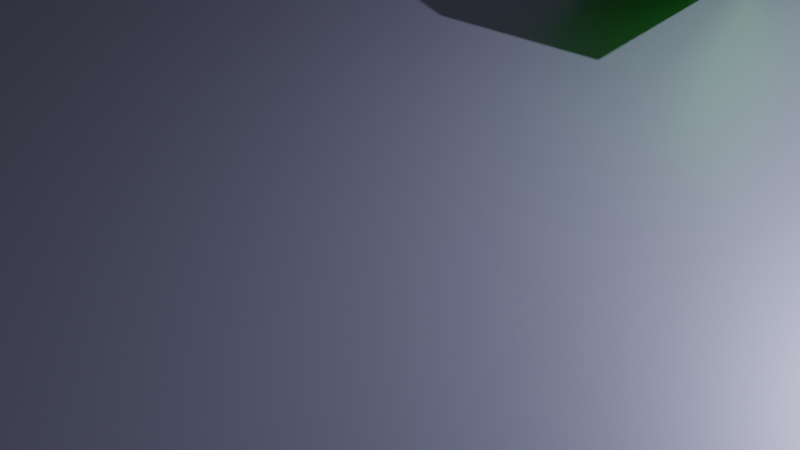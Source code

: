# Source: cube_falling.blend  (saved by Blender 4.1.24; exported with 4.5.12 LTS)
import bpy
from mathutils import Matrix  # noqa: F401  (used for matrix-valued properties, if any)

bpy.ops.wm.read_factory_settings(use_empty=True)
scene = bpy.context.scene
scene.name = 'Scene'

# ---- collections
col_collection = bpy.data.collections.new('Collection'); scene.collection.children.link(col_collection)

# ---- materials (node trees are filled in below, after node groups)
mat_material = bpy.data.materials.new('Material')
mat_material.alpha_threshold = 0.0
mat_material.use_transparent_shadow = False
mat_material.roughness = 0.5
mat_material.line_color = (0.0, 0.0, 0.0, 1.0)
mat_material_001 = bpy.data.materials.new('Material.001')
mat_material_001.use_transparent_shadow = False

# ---- material node trees
mat_material.use_nodes = True; mat_material.node_tree.nodes.clear()
_N = mat_material.node_tree.nodes; _L = mat_material.node_tree.links
n0 = _N.new('ShaderNodeOutputMaterial'); n0.name = 'Material Output'; n0.location = (300, 300)
n1 = _N.new('ShaderNodeBsdfPrincipled'); n1.name = 'Principled BSDF'; n1.location = (10, 300)
n1.inputs[0].default_value = (0.04322, 0.8003, 0.0, 1.0)
n1.inputs[3].default_value = 1.45
_L.new(n1.outputs[0], n0.inputs[0])
n0.is_active_output = True
mat_material_001.use_nodes = True; mat_material_001.node_tree.nodes.clear()
_N = mat_material_001.node_tree.nodes; _L = mat_material_001.node_tree.links
n0 = _N.new('ShaderNodeBsdfPrincipled'); n0.name = 'Principled BSDF'; n0.location = (10, 300)
n0.inputs[1].default_value = 0.2273
n0.inputs[3].default_value = 5.6
n0.inputs[19].default_value = 0.3682
n0.inputs[20].default_value = 0.1073
n0.inputs[22].default_value = (0.0001232, 0.0, 1.0, 1.0)
n1 = _N.new('ShaderNodeOutputMaterial'); n1.name = 'Material Output'; n1.location = (300, 300)
_L.new(n0.outputs[0], n1.inputs[0])
n1.is_active_output = True

# ---- world
world_world = bpy.data.worlds.new('World'); scene.world = world_world
world_world.use_nodes = True; world_world.node_tree.nodes.clear()
_N = world_world.node_tree.nodes; _L = world_world.node_tree.links
n0 = _N.new('ShaderNodeOutputWorld'); n0.name = 'World Output'; n0.location = (300, 300)
n1 = _N.new('ShaderNodeBackground'); n1.name = 'Background'; n1.location = (10, 300)
n1.inputs[0].default_value = (0.05088, 0.05088, 0.05088, 1.0)
_L.new(n1.outputs[0], n0.inputs[0])
n0.is_active_output = True
world_world.color = (0.05088, 0.05088, 0.05088)
world_world.use_sun_shadow = False
world_world.sun_shadow_jitter_overblur = 0.0

# ---- cameras
cam_camera = bpy.data.cameras.new('Camera')
cam_camera.clip_end = 100.0
cam_camera.ortho_scale = 7.314

# ---- lights
light_light = bpy.data.lights.new('Light', 'POINT')
light_light.transmission_factor = 0.0
light_light.energy = 1000.0
light_light.shadow_soft_size = 0.1
light_light.shadow_maximum_resolution = 0.006
light_light.use_absolute_resolution = True

# ---- meshes
me_cube = bpy.data.meshes.new('Cube')
me_cube.from_pydata([(1.0, 1.0, 1.0), (1.0, 1.0, -1.0), (1.0, -1.0, 1.0), (1.0, -1.0, -1.0), (-1.0, 1.0, 1.0), (-1.0, 1.0, -1.0), (-1.0, -1.0, 1.0), (-1.0, -1.0, -1.0)], [], [(0, 4, 6, 2), (3, 2, 6, 7), (7, 6, 4, 5), (5, 1, 3, 7), (1, 0, 2, 3), (5, 4, 0, 1)])
_uv = me_cube.uv_layers.new(name='UVMap')
_uv.uv.foreach_set('vector', [0.625, 0.5, 0.875, 0.5, 0.875, 0.75, 0.625, 0.75, 0.375, 0.75, 0.625, 0.75, 0.625, 1.0, 0.375, 1.0, 0.375, 0.0, 0.625, 0.0, 0.625, 0.25, 0.375, 0.25, 0.125, 0.5, 0.375, 0.5, 0.375, 0.75, 0.125, 0.75, 0.375, 0.5, 0.625, 0.5, 0.625, 0.75, 0.375, 0.75, 0.375, 0.25, 0.625, 0.25, 0.625, 0.5, 0.375, 0.5])
me_cube.materials.append(mat_material)
me_cube.use_mirror_vertex_groups = False
me_cube.update()
me_plane = bpy.data.meshes.new('Plane')
me_plane.from_pydata([(-1.0, -1.0, 0.0), (1.0, -1.0, 0.0), (-1.0, 1.0, 0.0), (1.0, 1.0, 0.0)], [], [(0, 1, 3, 2)])
_uv = me_plane.uv_layers.new(name='UVMap')
_uv.uv.foreach_set('vector', [0.0, 0.0, 1.0, 0.0, 1.0, 1.0, 0.0, 1.0])
me_plane.materials.append(mat_material_001)
me_plane.update()

# ---- objects
ob_cube = bpy.data.objects.new('Cube', me_cube)
ob_light = bpy.data.objects.new('Light', light_light)
ob_camera = bpy.data.objects.new('Camera', cam_camera)
ob_plane = bpy.data.objects.new('Plane', me_plane)

# ---- transforms, parenting, visibility, modifiers, constraints
ob_cube.location = (0.0, 3.391, 3.007)
ob_cube.lock_rotations_4d = False
ob_cube.empty_display_type = 'ARROWS'
ob_cube.lineart.crease_threshold = 0.0
ob_light.location = (4.076, 1.005, 5.904)
ob_light.rotation_euler = (0.6503, 0.05522, 1.866)
ob_light.lock_rotations_4d = False
ob_light.empty_display_type = 'ARROWS'
ob_light.color = (0.0, 0.0, 0.0, 0.0)
ob_light.lineart.crease_threshold = 0.0
ob_camera.location = (7.359, -6.926, 4.958)
ob_camera.rotation_euler = (1.109, 0.0, 0.8149)
ob_camera.lock_rotations_4d = False
ob_camera.empty_display_type = 'ARROWS'
ob_camera.color = (0.0, 0.0, 0.0, 0.0)
ob_camera.display_type = 'WIRE'
ob_camera.lineart.crease_threshold = 0.0
ob_plane.location = (0.0, 0.0, 0.0)
ob_plane.rotation_euler = (0.4014, -0.0, 0.0)
ob_plane.scale = (10.0, 10.0, 10.0)
_m = ob_plane.modifiers.new('Collision', 'COLLISION')

# ---- collection membership
col_collection.objects.link(ob_cube)
col_collection.objects.link(ob_light)
col_collection.objects.link(ob_camera)
col_collection.objects.link(ob_plane)

# ---- scene / render settings (as saved in the file)
scene.camera = ob_camera
scene.frame_start = 1; scene.frame_end = 250; scene.frame_set(22)
scene.render.engine = 'BLENDER_EEVEE_NEXT'
scene.cycles.sampling_pattern = 'TABULATED_SOBOL'
scene.eevee.ray_tracing_options.trace_max_roughness = 0.0
bpy.context.view_layer.update()
